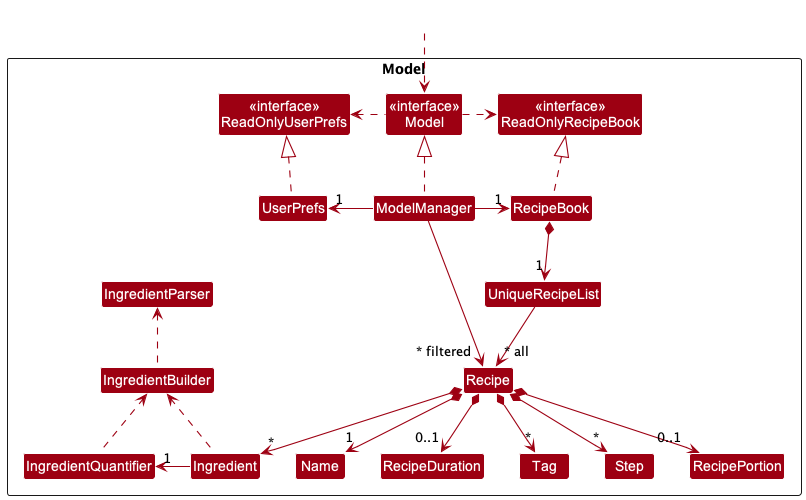

The diagram above was rendered by PlantUML. Its source (embedded in the PNG):
@startuml
!include style.puml
skinparam arrowThickness 1.1
skinparam arrowColor MODEL_COLOR
skinparam classBackgroundColor MODEL_COLOR

Package Model <<Rectangle>>{
Class "<<interface>>\nReadOnlyRecipeBook" as ReadOnlyRecipeBook
Class "<<interface>>\nReadOnlyUserPrefs" as ReadOnlyUserPrefs
Class "<<interface>>\nModel" as Model_
Class RecipeBook
Class ModelManager
Class UserPrefs

Class UniqueRecipeList
Class Recipe
Class RecipePortion
Class Name
Class RecipeDuration
Class Tag
Class Step
Class Ingredient
Class IngredientParser
Class IngredientBuilder
Class IngredientQuantifier
}

Class HiddenOutside #FFFFFF

HiddenOutside .down.> Model_

ModelManager .up.|> Model_
RecipeBook .up.|> ReadOnlyRecipeBook

Model_ .left.> ReadOnlyUserPrefs
Model_ .right.> ReadOnlyRecipeBook
ModelManager -left-> "1" RecipeBook
ModelManager -right-> "1" UserPrefs
UserPrefs .up.|> ReadOnlyUserPrefs

RecipeBook *--> "1" UniqueRecipeList
UniqueRecipeList --> "~* all" Recipe
Recipe *--> "1" Name
Recipe *--> "0..1" RecipeDuration
Recipe *--> "0..1" RecipePortion
Recipe *--> "*" Tag
Recipe *--> "*" Step
Recipe *--> "*" Ingredient
Ingredient .up.> IngredientBuilder

Ingredient -left-> "1" IngredientQuantifier
IngredientQuantifier .up.> IngredientBuilder
IngredientBuilder .up.> IngredientParser

ModelManager -->"~* filtered" Recipe
@enduml